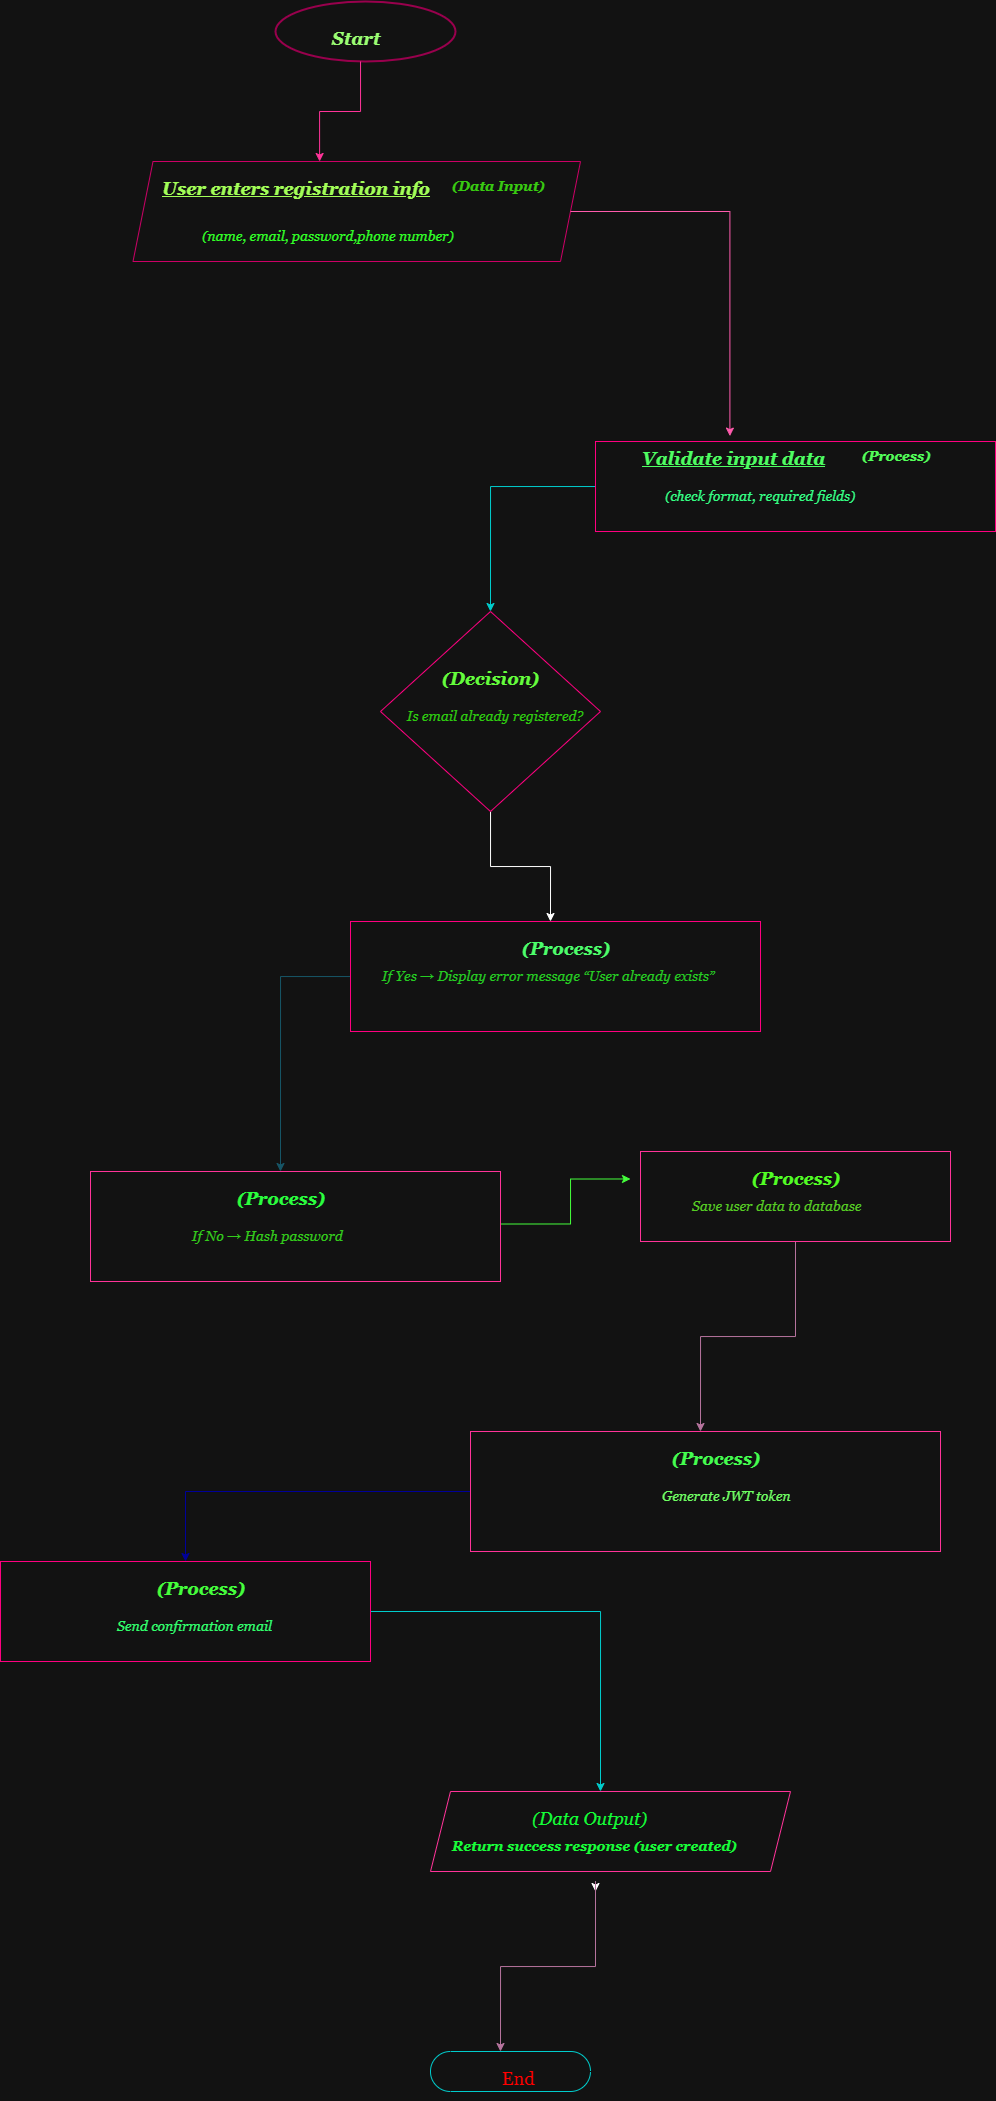

The diagram above was exported from draw.io. Its source (the exported page's mxGraphModel, read from the mxfile embedded in the PNG):
<mxGraphModel dx="1875" dy="450" grid="1" gridSize="10" guides="1" tooltips="1" connect="1" arrows="1" fold="1" page="1" pageScale="1" pageWidth="850" pageHeight="1100" math="0" shadow="0">
  <root>
    <mxCell id="0" />
    <mxCell id="1" parent="0" />
    <mxCell id="9FW1Xv1oZHkBIMf4XOnd-1" value="" style="strokeWidth=2;html=1;shape=mxgraph.flowchart.start_1;whiteSpace=wrap;strokeColor=light-dark(#000000,#99004D);" vertex="1" parent="1">
      <mxGeometry x="245" y="40" width="180" height="60" as="geometry" />
    </mxCell>
    <mxCell id="9FW1Xv1oZHkBIMf4XOnd-4" style="edgeStyle=orthogonalEdgeStyle;rounded=0;orthogonalLoop=1;jettySize=auto;html=1;entryX=0.417;entryY=0;entryDx=0;entryDy=0;entryPerimeter=0;strokeColor=light-dark(#000000,#FF3399);" edge="1" parent="1" source="9FW1Xv1oZHkBIMf4XOnd-2" target="9FW1Xv1oZHkBIMf4XOnd-3">
      <mxGeometry relative="1" as="geometry">
        <mxPoint x="330" y="120" as="targetPoint" />
      </mxGeometry>
    </mxCell>
    <mxCell id="9FW1Xv1oZHkBIMf4XOnd-2" value="&lt;font face=&quot;Georgia&quot; style=&quot;font-size: 18px; color: light-dark(rgb(0, 0, 0), rgb(154, 255, 114));&quot;&gt;&lt;b&gt;&lt;i&gt;Start&lt;/i&gt;&lt;/b&gt;&lt;/font&gt;" style="text;whiteSpace=wrap;html=1;" vertex="1" parent="1">
      <mxGeometry x="300" y="60" width="60" height="40" as="geometry" />
    </mxCell>
    <mxCell id="9FW1Xv1oZHkBIMf4XOnd-3" value="" style="shape=parallelogram;perimeter=parallelogramPerimeter;whiteSpace=wrap;html=1;fixedSize=1;strokeColor=light-dark(#000000,#CC0066);" vertex="1" parent="1">
      <mxGeometry x="102.5" y="200" width="447.5" height="100" as="geometry" />
    </mxCell>
    <mxCell id="9FW1Xv1oZHkBIMf4XOnd-5" value="&lt;font face=&quot;Georgia&quot; style=&quot;color: light-dark(rgb(0, 0, 0), rgb(162, 255, 87)); font-size: 18px;&quot;&gt;&lt;b style=&quot;&quot;&gt;&lt;i style=&quot;&quot;&gt;&lt;u style=&quot;&quot;&gt;User enters registration info&lt;/u&gt;&lt;/i&gt;&lt;/b&gt;&lt;/font&gt;" style="text;whiteSpace=wrap;html=1;" vertex="1" parent="1">
      <mxGeometry x="130" y="210" width="290" height="40" as="geometry" />
    </mxCell>
    <mxCell id="9FW1Xv1oZHkBIMf4XOnd-6" value="&lt;font face=&quot;Georgia&quot; style=&quot;font-size: 14px; color: light-dark(rgb(0, 0, 0), rgb(48, 255, 38));&quot;&gt;&lt;i style=&quot;&quot;&gt;(name, email, password,phone number)&lt;/i&gt;&lt;/font&gt;" style="text;whiteSpace=wrap;html=1;" vertex="1" parent="1">
      <mxGeometry x="170" y="260" width="300" height="40" as="geometry" />
    </mxCell>
    <mxCell id="9FW1Xv1oZHkBIMf4XOnd-7" value="&lt;font face=&quot;Georgia&quot; style=&quot;color: light-dark(rgb(0, 0, 0), rgb(56, 204, 17)); font-size: 14px;&quot;&gt;&lt;i style=&quot;&quot;&gt;&lt;b style=&quot;&quot;&gt;(Data Input)&lt;/b&gt;&lt;/i&gt;&lt;/font&gt;" style="text;whiteSpace=wrap;html=1;" vertex="1" parent="1">
      <mxGeometry x="420" y="210" width="130" height="40" as="geometry" />
    </mxCell>
    <mxCell id="9FW1Xv1oZHkBIMf4XOnd-16" style="edgeStyle=orthogonalEdgeStyle;rounded=0;orthogonalLoop=1;jettySize=auto;html=1;strokeColor=light-dark(#000000,#00CCCC);" edge="1" parent="1" source="9FW1Xv1oZHkBIMf4XOnd-8">
      <mxGeometry relative="1" as="geometry">
        <mxPoint x="460" y="650" as="targetPoint" />
      </mxGeometry>
    </mxCell>
    <mxCell id="9FW1Xv1oZHkBIMf4XOnd-8" value="" style="rounded=0;whiteSpace=wrap;html=1;strokeColor=light-dark(#000000,#FF0080);" vertex="1" parent="1">
      <mxGeometry x="565" y="480" width="400" height="90" as="geometry" />
    </mxCell>
    <mxCell id="9FW1Xv1oZHkBIMf4XOnd-9" style="edgeStyle=orthogonalEdgeStyle;rounded=0;orthogonalLoop=1;jettySize=auto;html=1;entryX=0.336;entryY=-0.06;entryDx=0;entryDy=0;entryPerimeter=0;strokeColor=light-dark(#000000,#FF5BAD);" edge="1" parent="1" source="9FW1Xv1oZHkBIMf4XOnd-3" target="9FW1Xv1oZHkBIMf4XOnd-8">
      <mxGeometry relative="1" as="geometry" />
    </mxCell>
    <mxCell id="9FW1Xv1oZHkBIMf4XOnd-10" value="&lt;b&gt;&lt;font face=&quot;Georgia&quot; style=&quot;font-size: 18px; color: light-dark(rgb(0, 0, 0), rgb(77, 255, 97));&quot;&gt;&lt;i&gt;&lt;u&gt;Validate input data&lt;/u&gt;&lt;/i&gt;&lt;/font&gt;&lt;/b&gt;" style="text;whiteSpace=wrap;html=1;" vertex="1" parent="1">
      <mxGeometry x="610" y="480" width="210" height="40" as="geometry" />
    </mxCell>
    <mxCell id="9FW1Xv1oZHkBIMf4XOnd-12" value="&lt;font face=&quot;Georgia&quot; style=&quot;font-size: 14px; color: light-dark(rgb(0, 0, 0), rgb(51, 255, 128));&quot;&gt;&lt;i style=&quot;&quot;&gt;(check format, required fields)&lt;/i&gt;&lt;/font&gt;" style="text;whiteSpace=wrap;html=1;" vertex="1" parent="1">
      <mxGeometry x="633" y="520" width="217.5" height="40" as="geometry" />
    </mxCell>
    <mxCell id="9FW1Xv1oZHkBIMf4XOnd-13" value="&lt;font style=&quot;font-size: 14px; color: light-dark(rgb(0, 0, 0), rgb(81, 255, 87));&quot; face=&quot;Georgia&quot;&gt;&lt;b&gt;&lt;i&gt;(Process)&lt;/i&gt;&lt;/b&gt;&lt;/font&gt;" style="text;whiteSpace=wrap;html=1;" vertex="1" parent="1">
      <mxGeometry x="830" y="480" width="80" height="40" as="geometry" />
    </mxCell>
    <mxCell id="9FW1Xv1oZHkBIMf4XOnd-20" style="edgeStyle=orthogonalEdgeStyle;rounded=0;orthogonalLoop=1;jettySize=auto;html=1;" edge="1" parent="1" source="9FW1Xv1oZHkBIMf4XOnd-14">
      <mxGeometry relative="1" as="geometry">
        <mxPoint x="520" y="960" as="targetPoint" />
      </mxGeometry>
    </mxCell>
    <mxCell id="9FW1Xv1oZHkBIMf4XOnd-14" value="" style="rhombus;whiteSpace=wrap;html=1;strokeColor=light-dark(#000000,#FF0080);" vertex="1" parent="1">
      <mxGeometry x="350" y="650" width="220" height="200" as="geometry" />
    </mxCell>
    <mxCell id="9FW1Xv1oZHkBIMf4XOnd-17" value="&lt;font face=&quot;Georgia&quot; style=&quot;font-size: 18px; color: light-dark(rgb(0, 0, 0), rgb(99, 255, 59));&quot;&gt;&lt;i&gt;&lt;b&gt;(Decision)&lt;/b&gt;&lt;/i&gt;&lt;/font&gt;" style="text;whiteSpace=wrap;html=1;" vertex="1" parent="1">
      <mxGeometry x="410" y="700" width="90" height="40" as="geometry" />
    </mxCell>
    <mxCell id="9FW1Xv1oZHkBIMf4XOnd-18" value="&lt;font face=&quot;Georgia&quot; style=&quot;font-size: 14px; color: light-dark(rgb(0, 0, 0), rgb(45, 204, 16));&quot;&gt;&lt;i style=&quot;&quot;&gt;Is email already registered?&lt;/i&gt;&lt;/font&gt;" style="text;whiteSpace=wrap;html=1;" vertex="1" parent="1">
      <mxGeometry x="375" y="740" width="180" height="40" as="geometry" />
    </mxCell>
    <mxCell id="9FW1Xv1oZHkBIMf4XOnd-43" style="edgeStyle=orthogonalEdgeStyle;rounded=0;orthogonalLoop=1;jettySize=auto;html=1;strokeColor=light-dark(#000000,#165566);" edge="1" parent="1" source="9FW1Xv1oZHkBIMf4XOnd-19">
      <mxGeometry relative="1" as="geometry">
        <mxPoint x="250" y="1210" as="targetPoint" />
      </mxGeometry>
    </mxCell>
    <mxCell id="9FW1Xv1oZHkBIMf4XOnd-19" value="" style="rounded=0;whiteSpace=wrap;html=1;strokeColor=light-dark(#000000,#FF0080);" vertex="1" parent="1">
      <mxGeometry x="320" y="960" width="410" height="110" as="geometry" />
    </mxCell>
    <mxCell id="9FW1Xv1oZHkBIMf4XOnd-21" value="&lt;font face=&quot;Georgia&quot; style=&quot;font-size: 18px; color: light-dark(rgb(0, 0, 0), rgb(75, 255, 105));&quot;&gt;&lt;b&gt;&lt;i&gt;(Process)&lt;/i&gt;&lt;/b&gt;&lt;/font&gt;" style="text;whiteSpace=wrap;html=1;" vertex="1" parent="1">
      <mxGeometry x="490" y="970" width="80" height="40" as="geometry" />
    </mxCell>
    <mxCell id="9FW1Xv1oZHkBIMf4XOnd-41" value="&lt;font face=&quot;Georgia&quot; style=&quot;font-size: 14px; color: light-dark(rgb(0, 0, 0), rgb(37, 204, 34));&quot;&gt;&lt;i style=&quot;&quot;&gt;If Yes → Display error message “User already exists”&lt;/i&gt;&lt;/font&gt;" style="text;whiteSpace=wrap;html=1;" vertex="1" parent="1">
      <mxGeometry x="350" y="1000" width="350" height="40" as="geometry" />
    </mxCell>
    <mxCell id="9FW1Xv1oZHkBIMf4XOnd-47" style="edgeStyle=orthogonalEdgeStyle;rounded=0;orthogonalLoop=1;jettySize=auto;html=1;strokeColor=light-dark(#000000,#44FF3B);" edge="1" parent="1">
      <mxGeometry relative="1" as="geometry">
        <mxPoint x="600" y="1217.48" as="targetPoint" />
        <mxPoint x="460" y="1262.5200000000002" as="sourcePoint" />
        <Array as="points">
          <mxPoint x="540" y="1262.48" />
          <mxPoint x="540" y="1217.48" />
        </Array>
      </mxGeometry>
    </mxCell>
    <mxCell id="9FW1Xv1oZHkBIMf4XOnd-42" value="" style="rounded=0;whiteSpace=wrap;html=1;strokeColor=light-dark(#000000,#FF3399);" vertex="1" parent="1">
      <mxGeometry x="60" y="1210" width="410" height="110" as="geometry" />
    </mxCell>
    <mxCell id="9FW1Xv1oZHkBIMf4XOnd-44" value="&lt;font face=&quot;Georgia&quot; style=&quot;font-size: 18px; color: light-dark(rgb(0, 0, 0), rgb(42, 255, 61));&quot;&gt;&lt;b&gt;&lt;i&gt;(Process)&lt;/i&gt;&lt;/b&gt;&lt;/font&gt;" style="text;whiteSpace=wrap;html=1;" vertex="1" parent="1">
      <mxGeometry x="205" y="1220" width="80" height="40" as="geometry" />
    </mxCell>
    <mxCell id="9FW1Xv1oZHkBIMf4XOnd-45" value="&lt;font style=&quot;font-size: 14px; color: light-dark(rgb(0, 0, 0), rgb(50, 204, 27));&quot; face=&quot;Georgia&quot;&gt;&lt;i style=&quot;&quot;&gt;If No → Hash password&lt;/i&gt;&lt;/font&gt;" style="text;whiteSpace=wrap;html=1;" vertex="1" parent="1">
      <mxGeometry x="160" y="1260" width="160" height="40" as="geometry" />
    </mxCell>
    <mxCell id="9FW1Xv1oZHkBIMf4XOnd-52" style="edgeStyle=orthogonalEdgeStyle;rounded=0;orthogonalLoop=1;jettySize=auto;html=1;strokeColor=light-dark(#000000,#B5739D);" edge="1" parent="1" source="9FW1Xv1oZHkBIMf4XOnd-46">
      <mxGeometry relative="1" as="geometry">
        <mxPoint x="670" y="1470" as="targetPoint" />
      </mxGeometry>
    </mxCell>
    <mxCell id="9FW1Xv1oZHkBIMf4XOnd-46" value="" style="rounded=0;whiteSpace=wrap;html=1;strokeColor=light-dark(#000000,#FF3399);" vertex="1" parent="1">
      <mxGeometry x="610" y="1190" width="310" height="90" as="geometry" />
    </mxCell>
    <mxCell id="9FW1Xv1oZHkBIMf4XOnd-48" value="&lt;font face=&quot;Georgia&quot; style=&quot;font-size: 18px; color: light-dark(rgb(0, 0, 0), rgb(81, 255, 36));&quot;&gt;&lt;b&gt;&lt;i&gt;(Process)&lt;/i&gt;&lt;/b&gt;&lt;/font&gt;" style="text;whiteSpace=wrap;html=1;" vertex="1" parent="1">
      <mxGeometry x="720" y="1200" width="80" height="40" as="geometry" />
    </mxCell>
    <mxCell id="9FW1Xv1oZHkBIMf4XOnd-49" value="&lt;font face=&quot;Georgia&quot; style=&quot;font-size: 14px; color: light-dark(rgb(0, 0, 0), rgb(84, 204, 35));&quot;&gt;&lt;i style=&quot;&quot;&gt;Save user data to database&lt;/i&gt;&lt;/font&gt;" style="text;whiteSpace=wrap;html=1;" vertex="1" parent="1">
      <mxGeometry x="660" y="1230" width="180" height="40" as="geometry" />
    </mxCell>
    <mxCell id="9FW1Xv1oZHkBIMf4XOnd-59" style="edgeStyle=orthogonalEdgeStyle;rounded=0;orthogonalLoop=1;jettySize=auto;html=1;strokeColor=light-dark(#000000,#000099);" edge="1" parent="1" source="9FW1Xv1oZHkBIMf4XOnd-53" target="9FW1Xv1oZHkBIMf4XOnd-60">
      <mxGeometry relative="1" as="geometry">
        <mxPoint x="110" y="1630" as="targetPoint" />
      </mxGeometry>
    </mxCell>
    <mxCell id="9FW1Xv1oZHkBIMf4XOnd-53" value="" style="rounded=0;whiteSpace=wrap;html=1;strokeColor=light-dark(#000000,#FF3399);" vertex="1" parent="1">
      <mxGeometry x="440" y="1470" width="470" height="120" as="geometry" />
    </mxCell>
    <mxCell id="9FW1Xv1oZHkBIMf4XOnd-54" value="&lt;font style=&quot;font-size: 18px; color: light-dark(rgb(0, 0, 0), rgb(67, 255, 78));&quot; face=&quot;Georgia&quot;&gt;&lt;b&gt;&lt;i&gt;(Process)&lt;/i&gt;&lt;/b&gt;&lt;/font&gt;" style="text;whiteSpace=wrap;html=1;" vertex="1" parent="1">
      <mxGeometry x="640" y="1480" width="80" height="40" as="geometry" />
    </mxCell>
    <mxCell id="9FW1Xv1oZHkBIMf4XOnd-58" value="&lt;font face=&quot;Georgia&quot; style=&quot;font-size: 14px; color: light-dark(rgb(0, 0, 0), rgb(109, 255, 97));&quot;&gt;&lt;i style=&quot;&quot;&gt;Generate JWT token&lt;/i&gt;&lt;/font&gt;" style="text;whiteSpace=wrap;html=1;" vertex="1" parent="1">
      <mxGeometry x="630" y="1520" width="140" height="40" as="geometry" />
    </mxCell>
    <mxCell id="9FW1Xv1oZHkBIMf4XOnd-64" style="edgeStyle=orthogonalEdgeStyle;rounded=0;orthogonalLoop=1;jettySize=auto;html=1;strokeColor=light-dark(#000000,#00CCCC);" edge="1" parent="1" source="9FW1Xv1oZHkBIMf4XOnd-60">
      <mxGeometry relative="1" as="geometry">
        <mxPoint x="570" y="1830" as="targetPoint" />
      </mxGeometry>
    </mxCell>
    <mxCell id="9FW1Xv1oZHkBIMf4XOnd-60" value="" style="rounded=0;whiteSpace=wrap;html=1;strokeColor=light-dark(#000000,#FF0080);" vertex="1" parent="1">
      <mxGeometry x="-30" y="1600" width="370" height="100" as="geometry" />
    </mxCell>
    <mxCell id="9FW1Xv1oZHkBIMf4XOnd-62" value="&lt;font style=&quot;font-size: 18px; color: light-dark(rgb(0, 0, 0), rgb(68, 255, 59));&quot; face=&quot;Georgia&quot;&gt;&lt;b&gt;&lt;i&gt;(Process)&lt;/i&gt;&lt;/b&gt;&lt;/font&gt;" style="text;whiteSpace=wrap;html=1;" vertex="1" parent="1">
      <mxGeometry x="125" y="1610" width="80" height="40" as="geometry" />
    </mxCell>
    <mxCell id="9FW1Xv1oZHkBIMf4XOnd-63" value="&lt;font face=&quot;Georgia&quot; style=&quot;font-size: 14px; color: light-dark(rgb(0, 0, 0), rgb(48, 255, 105));&quot;&gt;&lt;i&gt;Send confirmation email&lt;/i&gt;&lt;/font&gt;" style="text;whiteSpace=wrap;html=1;" vertex="1" parent="1">
      <mxGeometry x="85" y="1650" width="160" height="40" as="geometry" />
    </mxCell>
    <mxCell id="9FW1Xv1oZHkBIMf4XOnd-66" value="" style="shape=parallelogram;perimeter=parallelogramPerimeter;whiteSpace=wrap;html=1;fixedSize=1;strokeColor=light-dark(#000000,#FF3399);" vertex="1" parent="1">
      <mxGeometry x="400" y="1830" width="360" height="80" as="geometry" />
    </mxCell>
    <mxCell id="9FW1Xv1oZHkBIMf4XOnd-67" value="&lt;font style=&quot;font-size: 18px; color: light-dark(rgb(0, 0, 0), rgb(20, 255, 53));&quot; face=&quot;Georgia&quot;&gt;&lt;i&gt;(Data Output)&lt;/i&gt;&lt;/font&gt;" style="text;whiteSpace=wrap;html=1;" vertex="1" parent="1">
      <mxGeometry x="500" y="1840" width="140" height="40" as="geometry" />
    </mxCell>
    <mxCell id="9FW1Xv1oZHkBIMf4XOnd-70" style="edgeStyle=orthogonalEdgeStyle;rounded=0;orthogonalLoop=1;jettySize=auto;html=1;exitX=0.5;exitY=1;exitDx=0;exitDy=0;" edge="1" parent="1" source="9FW1Xv1oZHkBIMf4XOnd-68">
      <mxGeometry relative="1" as="geometry">
        <mxPoint x="565" y="1930" as="targetPoint" />
      </mxGeometry>
    </mxCell>
    <mxCell id="9FW1Xv1oZHkBIMf4XOnd-72" style="edgeStyle=orthogonalEdgeStyle;rounded=0;orthogonalLoop=1;jettySize=auto;html=1;exitX=0.5;exitY=1;exitDx=0;exitDy=0;strokeColor=light-dark(#000000,#B5739D);" edge="1" parent="1" source="9FW1Xv1oZHkBIMf4XOnd-68">
      <mxGeometry relative="1" as="geometry">
        <mxPoint x="470" y="2090" as="targetPoint" />
      </mxGeometry>
    </mxCell>
    <mxCell id="9FW1Xv1oZHkBIMf4XOnd-68" value="&lt;font face=&quot;Georgia&quot; style=&quot;font-size: 14px; color: light-dark(rgb(0, 0, 0), rgb(24, 255, 56));&quot;&gt;&lt;i&gt;&lt;b&gt;Return success response (user created)&lt;/b&gt;&lt;/i&gt;&lt;/font&gt;" style="text;whiteSpace=wrap;html=1;" vertex="1" parent="1">
      <mxGeometry x="420" y="1870" width="290" height="50" as="geometry" />
    </mxCell>
    <mxCell id="9FW1Xv1oZHkBIMf4XOnd-69" value="" style="html=1;dashed=0;whiteSpace=wrap;shape=mxgraph.dfd.start;strokeColor=light-dark(#000000,#00CCCC);" vertex="1" parent="1">
      <mxGeometry x="400" y="2090" width="160" height="40" as="geometry" />
    </mxCell>
    <mxCell id="9FW1Xv1oZHkBIMf4XOnd-73" value="&lt;font style=&quot;font-size: 18px; color: light-dark(rgb(0, 0, 0), rgb(255, 0, 0));&quot; face=&quot;Georgia&quot;&gt;End&lt;/font&gt;" style="text;whiteSpace=wrap;html=1;" vertex="1" parent="1">
      <mxGeometry x="470" y="2100" width="50" height="40" as="geometry" />
    </mxCell>
  </root>
</mxGraphModel>